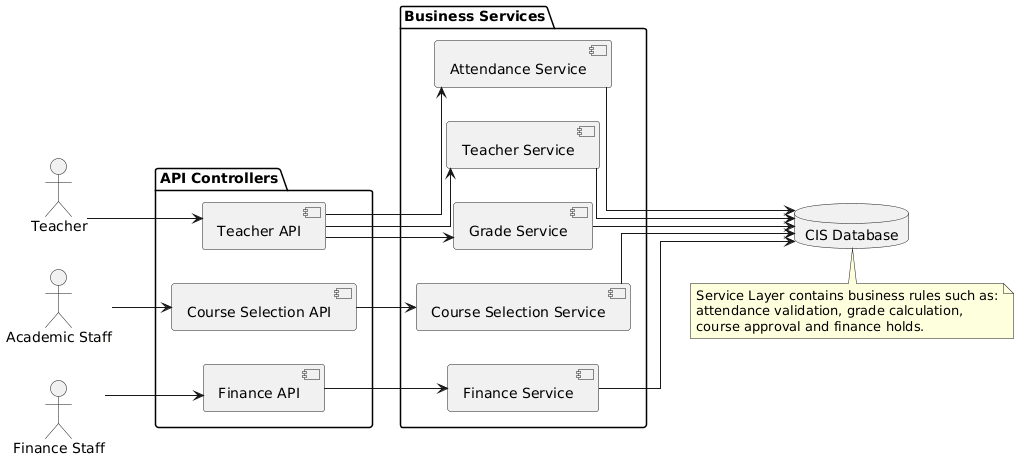

The diagram above was rendered by PlantUML. Its source (embedded in the PNG):
@startuml
left to right direction

skinparam backgroundColor white
skinparam shadowing false
skinparam linetype ortho
skinparam defaultFontName "Times New Roman"

actor "Teacher" as Teacher
actor "Academic Staff" as Staff
actor "Finance Staff" as FinanceStaff

package "API Controllers" {
  component "Teacher API" as TeacherAPI
  component "Course Selection API" as SelectionAPI
  component "Finance API" as FinanceAPI
}

package "Business Services" {
  component "Teacher Service" as TeacherService
  component "Attendance Service" as AttendanceService
  component "Grade Service" as GradeService
  component "Course Selection Service" as SelectionService
  component "Finance Service" as FinanceService
}

database "CIS Database" as DB

Teacher --> TeacherAPI
Staff --> SelectionAPI
FinanceStaff --> FinanceAPI

TeacherAPI --> TeacherService
TeacherAPI --> AttendanceService
TeacherAPI --> GradeService

SelectionAPI --> SelectionService
FinanceAPI --> FinanceService

TeacherService --> DB
AttendanceService --> DB
GradeService --> DB
SelectionService --> DB
FinanceService --> DB

note bottom
Service Layer contains business rules such as:
attendance validation, grade calculation,
course approval and finance holds.
end note
@enduml